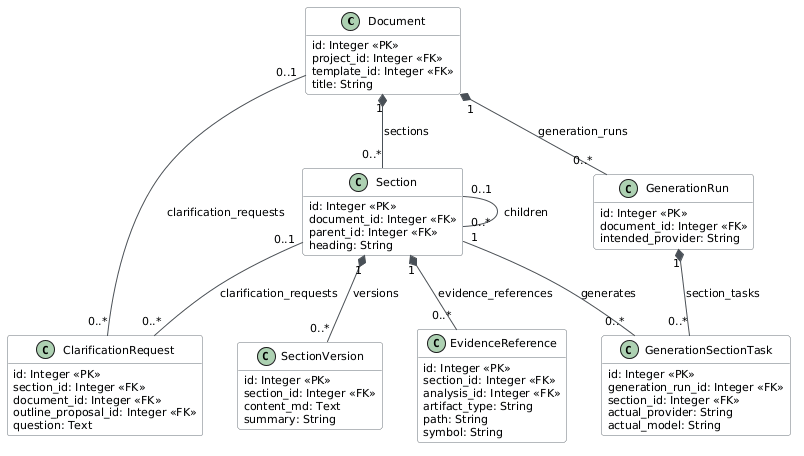

The diagram above was rendered by PlantUML. Its source (embedded in the PNG):
@startuml
skinparam backgroundColor white
skinparam classBackgroundColor #F8F9FA
skinparam classBorderColor #6C757D
skinparam arrowColor #495057
skinparam defaultFontName Arial
skinparam defaultFontSize 11
hide methods

class Document {
  id: Integer <<PK>>
  project_id: Integer <<FK>>
  template_id: Integer <<FK>>
  title: String
  status: Enum(DocumentStatus)
  setup_stage: Enum(DocumentSetupStage)
}

class Section {
  id: Integer <<PK>>
  document_id: Integer <<FK>>
  parent_id: Integer <<FK>>
  heading: String
  content_lifecycle: Enum(SectionContentLifecycle)
  status: Enum(SectionStatus)
}

class SectionVersion {
  id: Integer <<PK>>
  section_id: Integer <<FK>>
  content_md: Text
  author_type: Enum(AuthorType)
  summary: String
}

class GenerationRun {
  id: Integer <<PK>>
  document_id: Integer <<FK>>
  mode: Enum(GenerationMode)
  status: Enum(GenerationRunStatus)
  failover_state: Enum(FailoverState)
  intended_provider: String
}

class GenerationSectionTask {
  id: Integer <<PK>>
  generation_run_id: Integer <<FK>>
  section_id: Integer <<FK>>
  status: Enum(GenerationTaskStatus)
  actual_provider: String
  actual_model: String
}

class ClarificationRequest {
  id: Integer <<PK>>
  section_id: Integer <<FK>>
  document_id: Integer <<FK>>
  outline_proposal_id: Integer <<FK>>
  question: Text
  status: Enum(ClarificationStatus)
}

class EvidenceReference {
  id: Integer <<PK>>
  section_id: Integer <<FK>>
  analysis_id: Integer <<FK>>
  artifact_type: String
  path: String
  symbol: String
}

Document "1" *-- "0..*" Section : sections
Section "0..1" -- "0..*" Section : children
Section "1" *-- "0..*" SectionVersion : versions
Document "1" *-- "0..*" GenerationRun : generation_runs
GenerationRun "1" *-- "0..*" GenerationSectionTask : section_tasks
Section "1" -- "0..*" GenerationSectionTask : generates
Section "0..1" -- "0..*" ClarificationRequest : clarification_requests
Document "0..1" -- "0..*" ClarificationRequest : clarification_requests
Section "1" *-- "0..*" EvidenceReference : evidence_references
@enduml